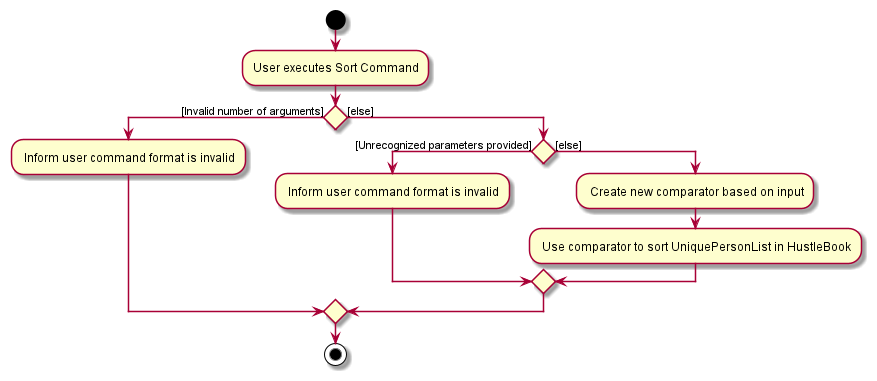

The diagram above was rendered by PlantUML. Its source (embedded in the PNG):
@startuml
'https://plantuml.com/activity-diagram-beta

start
:User executes Sort Command;
if ()then([Invalid number of arguments])
    : Inform user command format is invalid;
else ([else])
    if () then ([Unrecognized parameters provided])
        : Inform user command format is invalid;
    else ([else])
        : Create new comparator based on input;
        : Use comparator to sort UniquePersonList in HustleBook;
    endif
endif
stop
@enduml